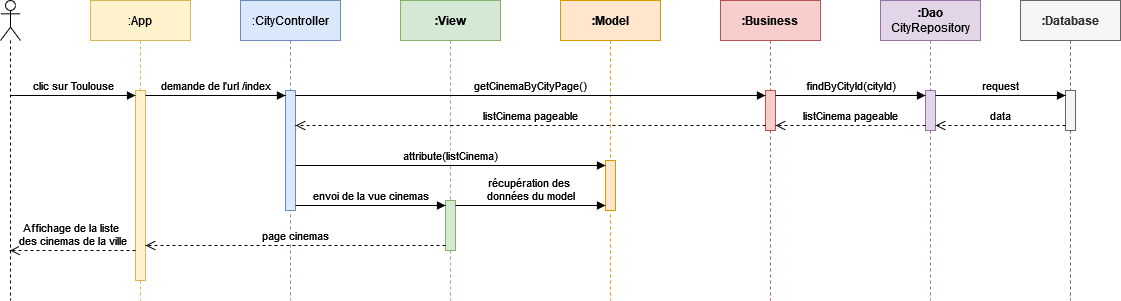

The diagram above was exported from draw.io. Its source (the exported page's mxGraphModel, read from the mxfile embedded in the PNG):
<mxGraphModel dx="1050" dy="566" grid="1" gridSize="10" guides="1" tooltips="1" connect="1" arrows="1" fold="1" page="1" pageScale="1" pageWidth="1169" pageHeight="1654" math="0" shadow="0">
  <root>
    <mxCell id="0" />
    <mxCell id="1" parent="0" />
    <mxCell id="UVLNNeIOMoKIHtVO7jXF-1" value="" style="shape=umlLifeline;perimeter=lifelinePerimeter;whiteSpace=wrap;html=1;container=1;dropTarget=0;collapsible=0;recursiveResize=0;outlineConnect=0;portConstraint=eastwest;newEdgeStyle={&quot;curved&quot;:0,&quot;rounded&quot;:0};participant=umlActor;" vertex="1" parent="1">
      <mxGeometry x="40" y="40" width="20" height="300" as="geometry" />
    </mxCell>
    <mxCell id="UVLNNeIOMoKIHtVO7jXF-2" value=":App" style="shape=umlLifeline;perimeter=lifelinePerimeter;whiteSpace=wrap;html=1;container=1;dropTarget=0;collapsible=0;recursiveResize=0;outlineConnect=0;portConstraint=eastwest;newEdgeStyle={&quot;curved&quot;:0,&quot;rounded&quot;:0};fillColor=#fff2cc;strokeColor=#d6b656;" vertex="1" parent="1">
      <mxGeometry x="130" y="40" width="100" height="300" as="geometry" />
    </mxCell>
    <mxCell id="UVLNNeIOMoKIHtVO7jXF-9" value="" style="html=1;points=[[0,0,0,0,5],[0,1,0,0,-5],[1,0,0,0,5],[1,1,0,0,-5]];perimeter=orthogonalPerimeter;outlineConnect=0;targetShapes=umlLifeline;portConstraint=eastwest;newEdgeStyle={&quot;curved&quot;:0,&quot;rounded&quot;:0};fillColor=#fff2cc;strokeColor=#d6b656;" vertex="1" parent="UVLNNeIOMoKIHtVO7jXF-2">
      <mxGeometry x="45" y="90" width="10" height="190" as="geometry" />
    </mxCell>
    <mxCell id="UVLNNeIOMoKIHtVO7jXF-3" value=":CityController" style="shape=umlLifeline;perimeter=lifelinePerimeter;whiteSpace=wrap;html=1;container=1;dropTarget=0;collapsible=0;recursiveResize=0;outlineConnect=0;portConstraint=eastwest;newEdgeStyle={&quot;curved&quot;:0,&quot;rounded&quot;:0};fillColor=#dae8fc;strokeColor=#6c8ebf;" vertex="1" parent="1">
      <mxGeometry x="280" y="40" width="100" height="300" as="geometry" />
    </mxCell>
    <mxCell id="UVLNNeIOMoKIHtVO7jXF-12" value="" style="html=1;points=[[0,0,0,0,5],[0,1,0,0,-5],[1,0,0,0,5],[1,1,0,0,-5]];perimeter=orthogonalPerimeter;outlineConnect=0;targetShapes=umlLifeline;portConstraint=eastwest;newEdgeStyle={&quot;curved&quot;:0,&quot;rounded&quot;:0};fillColor=#dae8fc;strokeColor=#6c8ebf;" vertex="1" parent="UVLNNeIOMoKIHtVO7jXF-3">
      <mxGeometry x="45" y="90" width="10" height="120" as="geometry" />
    </mxCell>
    <mxCell id="UVLNNeIOMoKIHtVO7jXF-4" value="&lt;b&gt;:View&lt;/b&gt;" style="shape=umlLifeline;perimeter=lifelinePerimeter;whiteSpace=wrap;html=1;container=1;dropTarget=0;collapsible=0;recursiveResize=0;outlineConnect=0;portConstraint=eastwest;newEdgeStyle={&quot;curved&quot;:0,&quot;rounded&quot;:0};fillColor=#d5e8d4;strokeColor=#82b366;" vertex="1" parent="1">
      <mxGeometry x="440" y="40" width="100" height="300" as="geometry" />
    </mxCell>
    <mxCell id="UVLNNeIOMoKIHtVO7jXF-25" value="" style="html=1;points=[[0,0,0,0,5],[0,1,0,0,-5],[1,0,0,0,5],[1,1,0,0,-5]];perimeter=orthogonalPerimeter;outlineConnect=0;targetShapes=umlLifeline;portConstraint=eastwest;newEdgeStyle={&quot;curved&quot;:0,&quot;rounded&quot;:0};fillColor=#d5e8d4;strokeColor=#82b366;" vertex="1" parent="UVLNNeIOMoKIHtVO7jXF-4">
      <mxGeometry x="45" y="200" width="10" height="50" as="geometry" />
    </mxCell>
    <mxCell id="UVLNNeIOMoKIHtVO7jXF-5" value="&lt;b&gt;:Model&lt;/b&gt;" style="shape=umlLifeline;perimeter=lifelinePerimeter;whiteSpace=wrap;html=1;container=1;dropTarget=0;collapsible=0;recursiveResize=0;outlineConnect=0;portConstraint=eastwest;newEdgeStyle={&quot;curved&quot;:0,&quot;rounded&quot;:0};fillColor=#ffe6cc;strokeColor=#d79b00;" vertex="1" parent="1">
      <mxGeometry x="600" y="40" width="100" height="300" as="geometry" />
    </mxCell>
    <mxCell id="UVLNNeIOMoKIHtVO7jXF-23" value="" style="html=1;points=[[0,0,0,0,5],[0,1,0,0,-5],[1,0,0,0,5],[1,1,0,0,-5]];perimeter=orthogonalPerimeter;outlineConnect=0;targetShapes=umlLifeline;portConstraint=eastwest;newEdgeStyle={&quot;curved&quot;:0,&quot;rounded&quot;:0};fillColor=#ffe6cc;strokeColor=#d79b00;" vertex="1" parent="UVLNNeIOMoKIHtVO7jXF-5">
      <mxGeometry x="45" y="160" width="10" height="50" as="geometry" />
    </mxCell>
    <mxCell id="UVLNNeIOMoKIHtVO7jXF-6" value="&lt;b&gt;:Business&lt;/b&gt;" style="shape=umlLifeline;perimeter=lifelinePerimeter;whiteSpace=wrap;html=1;container=1;dropTarget=0;collapsible=0;recursiveResize=0;outlineConnect=0;portConstraint=eastwest;newEdgeStyle={&quot;curved&quot;:0,&quot;rounded&quot;:0};fillColor=#f8cecc;strokeColor=#b85450;" vertex="1" parent="1">
      <mxGeometry x="760" y="40" width="100" height="300" as="geometry" />
    </mxCell>
    <mxCell id="UVLNNeIOMoKIHtVO7jXF-14" value="" style="html=1;points=[[0,0,0,0,5],[0,1,0,0,-5],[1,0,0,0,5],[1,1,0,0,-5]];perimeter=orthogonalPerimeter;outlineConnect=0;targetShapes=umlLifeline;portConstraint=eastwest;newEdgeStyle={&quot;curved&quot;:0,&quot;rounded&quot;:0};fillColor=#f8cecc;strokeColor=#b85450;" vertex="1" parent="UVLNNeIOMoKIHtVO7jXF-6">
      <mxGeometry x="45" y="90" width="10" height="40" as="geometry" />
    </mxCell>
    <mxCell id="UVLNNeIOMoKIHtVO7jXF-7" value="&lt;div&gt;&lt;b&gt;:Dao&lt;/b&gt;&lt;/div&gt;CityRepository" style="shape=umlLifeline;perimeter=lifelinePerimeter;whiteSpace=wrap;html=1;container=1;dropTarget=0;collapsible=0;recursiveResize=0;outlineConnect=0;portConstraint=eastwest;newEdgeStyle={&quot;curved&quot;:0,&quot;rounded&quot;:0};fillColor=#e1d5e7;strokeColor=#9673a6;" vertex="1" parent="1">
      <mxGeometry x="920" y="40" width="100" height="300" as="geometry" />
    </mxCell>
    <mxCell id="UVLNNeIOMoKIHtVO7jXF-16" value="" style="html=1;points=[[0,0,0,0,5],[0,1,0,0,-5],[1,0,0,0,5],[1,1,0,0,-5]];perimeter=orthogonalPerimeter;outlineConnect=0;targetShapes=umlLifeline;portConstraint=eastwest;newEdgeStyle={&quot;curved&quot;:0,&quot;rounded&quot;:0};fillColor=#e1d5e7;strokeColor=#9673a6;" vertex="1" parent="UVLNNeIOMoKIHtVO7jXF-7">
      <mxGeometry x="45" y="90" width="10" height="40" as="geometry" />
    </mxCell>
    <mxCell id="UVLNNeIOMoKIHtVO7jXF-8" value="&lt;b&gt;:Database&lt;/b&gt;" style="shape=umlLifeline;perimeter=lifelinePerimeter;whiteSpace=wrap;html=1;container=1;dropTarget=0;collapsible=0;recursiveResize=0;outlineConnect=0;portConstraint=eastwest;newEdgeStyle={&quot;curved&quot;:0,&quot;rounded&quot;:0};fillColor=#f5f5f5;fontColor=#333333;strokeColor=#666666;" vertex="1" parent="1">
      <mxGeometry x="1060" y="40" width="100" height="300" as="geometry" />
    </mxCell>
    <mxCell id="UVLNNeIOMoKIHtVO7jXF-18" value="" style="html=1;points=[[0,0,0,0,5],[0,1,0,0,-5],[1,0,0,0,5],[1,1,0,0,-5]];perimeter=orthogonalPerimeter;outlineConnect=0;targetShapes=umlLifeline;portConstraint=eastwest;newEdgeStyle={&quot;curved&quot;:0,&quot;rounded&quot;:0};fillColor=#f5f5f5;fontColor=#333333;strokeColor=#666666;" vertex="1" parent="UVLNNeIOMoKIHtVO7jXF-8">
      <mxGeometry x="45" y="90" width="10" height="40" as="geometry" />
    </mxCell>
    <mxCell id="UVLNNeIOMoKIHtVO7jXF-10" value="clic sur Toulouse" style="html=1;verticalAlign=bottom;endArrow=block;curved=0;rounded=0;entryX=0;entryY=0;entryDx=0;entryDy=5;entryPerimeter=0;" edge="1" parent="1" source="UVLNNeIOMoKIHtVO7jXF-1" target="UVLNNeIOMoKIHtVO7jXF-9">
      <mxGeometry width="80" relative="1" as="geometry">
        <mxPoint x="60" y="140" as="sourcePoint" />
        <mxPoint x="140" y="140" as="targetPoint" />
      </mxGeometry>
    </mxCell>
    <mxCell id="UVLNNeIOMoKIHtVO7jXF-11" value="demande de l'url /index" style="html=1;verticalAlign=bottom;endArrow=block;curved=0;rounded=0;exitX=1;exitY=0;exitDx=0;exitDy=5;exitPerimeter=0;entryX=0;entryY=0;entryDx=0;entryDy=5;entryPerimeter=0;" edge="1" parent="1" source="UVLNNeIOMoKIHtVO7jXF-9" target="UVLNNeIOMoKIHtVO7jXF-12">
      <mxGeometry width="80" relative="1" as="geometry">
        <mxPoint x="200" y="140" as="sourcePoint" />
        <mxPoint x="280" y="140" as="targetPoint" />
      </mxGeometry>
    </mxCell>
    <mxCell id="UVLNNeIOMoKIHtVO7jXF-13" value="getCinemaByCityPage()" style="html=1;verticalAlign=bottom;endArrow=block;curved=0;rounded=0;exitX=1;exitY=0;exitDx=0;exitDy=5;exitPerimeter=0;entryX=0;entryY=0;entryDx=0;entryDy=5;entryPerimeter=0;" edge="1" parent="1" source="UVLNNeIOMoKIHtVO7jXF-12" target="UVLNNeIOMoKIHtVO7jXF-14">
      <mxGeometry width="80" relative="1" as="geometry">
        <mxPoint x="360" y="140" as="sourcePoint" />
        <mxPoint x="440" y="140" as="targetPoint" />
      </mxGeometry>
    </mxCell>
    <mxCell id="UVLNNeIOMoKIHtVO7jXF-15" value="findByCityId(cityId)" style="html=1;verticalAlign=bottom;endArrow=block;curved=0;rounded=0;exitX=1;exitY=0;exitDx=0;exitDy=5;exitPerimeter=0;entryX=0;entryY=0;entryDx=0;entryDy=5;entryPerimeter=0;" edge="1" parent="1" source="UVLNNeIOMoKIHtVO7jXF-14" target="UVLNNeIOMoKIHtVO7jXF-16">
      <mxGeometry width="80" relative="1" as="geometry">
        <mxPoint x="820" y="140" as="sourcePoint" />
        <mxPoint x="900" y="140" as="targetPoint" />
      </mxGeometry>
    </mxCell>
    <mxCell id="UVLNNeIOMoKIHtVO7jXF-17" value="request" style="html=1;verticalAlign=bottom;endArrow=block;curved=0;rounded=0;exitX=1;exitY=0;exitDx=0;exitDy=5;exitPerimeter=0;entryX=0;entryY=0;entryDx=0;entryDy=5;entryPerimeter=0;" edge="1" parent="1" source="UVLNNeIOMoKIHtVO7jXF-16" target="UVLNNeIOMoKIHtVO7jXF-18">
      <mxGeometry width="80" relative="1" as="geometry">
        <mxPoint x="980" y="140" as="sourcePoint" />
        <mxPoint x="1060" y="140" as="targetPoint" />
      </mxGeometry>
    </mxCell>
    <mxCell id="UVLNNeIOMoKIHtVO7jXF-19" value="data" style="html=1;verticalAlign=bottom;endArrow=open;dashed=1;endSize=8;curved=0;rounded=0;exitX=0;exitY=1;exitDx=0;exitDy=-5;exitPerimeter=0;" edge="1" parent="1" source="UVLNNeIOMoKIHtVO7jXF-18" target="UVLNNeIOMoKIHtVO7jXF-16">
      <mxGeometry relative="1" as="geometry">
        <mxPoint x="1070" y="160" as="sourcePoint" />
        <mxPoint x="990" y="160" as="targetPoint" />
      </mxGeometry>
    </mxCell>
    <mxCell id="UVLNNeIOMoKIHtVO7jXF-20" value="listCinema pageable" style="html=1;verticalAlign=bottom;endArrow=open;dashed=1;endSize=8;curved=0;rounded=0;exitX=0;exitY=1;exitDx=0;exitDy=-5;exitPerimeter=0;" edge="1" parent="1" source="UVLNNeIOMoKIHtVO7jXF-16" target="UVLNNeIOMoKIHtVO7jXF-14">
      <mxGeometry relative="1" as="geometry">
        <mxPoint x="920" y="170" as="sourcePoint" />
        <mxPoint x="840" y="170" as="targetPoint" />
      </mxGeometry>
    </mxCell>
    <mxCell id="UVLNNeIOMoKIHtVO7jXF-21" value="listCinema pageable" style="html=1;verticalAlign=bottom;endArrow=open;dashed=1;endSize=8;curved=0;rounded=0;exitX=0;exitY=1;exitDx=0;exitDy=-5;exitPerimeter=0;" edge="1" parent="1" source="UVLNNeIOMoKIHtVO7jXF-14" target="UVLNNeIOMoKIHtVO7jXF-12">
      <mxGeometry relative="1" as="geometry">
        <mxPoint x="780" y="170" as="sourcePoint" />
        <mxPoint x="700" y="170" as="targetPoint" />
      </mxGeometry>
    </mxCell>
    <mxCell id="UVLNNeIOMoKIHtVO7jXF-22" value="attribute(listCinema)" style="html=1;verticalAlign=bottom;endArrow=block;curved=0;rounded=0;entryX=0;entryY=0;entryDx=0;entryDy=5;entryPerimeter=0;" edge="1" parent="1" source="UVLNNeIOMoKIHtVO7jXF-12" target="UVLNNeIOMoKIHtVO7jXF-23">
      <mxGeometry width="80" relative="1" as="geometry">
        <mxPoint x="370" y="210" as="sourcePoint" />
        <mxPoint x="450" y="210" as="targetPoint" />
      </mxGeometry>
    </mxCell>
    <mxCell id="UVLNNeIOMoKIHtVO7jXF-24" value="envoi de la vue cinemas" style="html=1;verticalAlign=bottom;endArrow=block;curved=0;rounded=0;exitX=1;exitY=1;exitDx=0;exitDy=-5;exitPerimeter=0;" edge="1" parent="1" source="UVLNNeIOMoKIHtVO7jXF-12" target="UVLNNeIOMoKIHtVO7jXF-25">
      <mxGeometry width="80" relative="1" as="geometry">
        <mxPoint x="350" y="250" as="sourcePoint" />
        <mxPoint x="430" y="250" as="targetPoint" />
      </mxGeometry>
    </mxCell>
    <mxCell id="UVLNNeIOMoKIHtVO7jXF-26" value="&lt;div&gt;récupération des&amp;nbsp;&lt;/div&gt;&lt;div&gt;données du model&lt;/div&gt;" style="html=1;verticalAlign=bottom;endArrow=block;curved=0;rounded=0;exitX=1;exitY=0;exitDx=0;exitDy=5;exitPerimeter=0;entryX=0;entryY=1;entryDx=0;entryDy=-5;entryPerimeter=0;" edge="1" parent="1" source="UVLNNeIOMoKIHtVO7jXF-25" target="UVLNNeIOMoKIHtVO7jXF-23">
      <mxGeometry width="80" relative="1" as="geometry">
        <mxPoint x="510" y="250" as="sourcePoint" />
        <mxPoint x="590" y="250" as="targetPoint" />
      </mxGeometry>
    </mxCell>
    <mxCell id="UVLNNeIOMoKIHtVO7jXF-27" value="page cinemas" style="html=1;verticalAlign=bottom;endArrow=open;dashed=1;endSize=8;curved=0;rounded=0;exitX=0;exitY=1;exitDx=0;exitDy=-5;exitPerimeter=0;" edge="1" parent="1" source="UVLNNeIOMoKIHtVO7jXF-25" target="UVLNNeIOMoKIHtVO7jXF-9">
      <mxGeometry relative="1" as="geometry">
        <mxPoint x="480" y="290" as="sourcePoint" />
        <mxPoint x="400" y="290" as="targetPoint" />
      </mxGeometry>
    </mxCell>
    <mxCell id="UVLNNeIOMoKIHtVO7jXF-28" value="&lt;div&gt;Affichage de la liste&amp;nbsp;&lt;/div&gt;&lt;div&gt;des cinemas de la ville&lt;br&gt;&lt;/div&gt;" style="html=1;verticalAlign=bottom;endArrow=open;dashed=1;endSize=8;curved=0;rounded=0;" edge="1" parent="1">
      <mxGeometry x="0.004" relative="1" as="geometry">
        <mxPoint x="175" y="290" as="sourcePoint" />
        <mxPoint x="49.5" y="290" as="targetPoint" />
        <mxPoint as="offset" />
      </mxGeometry>
    </mxCell>
  </root>
</mxGraphModel>